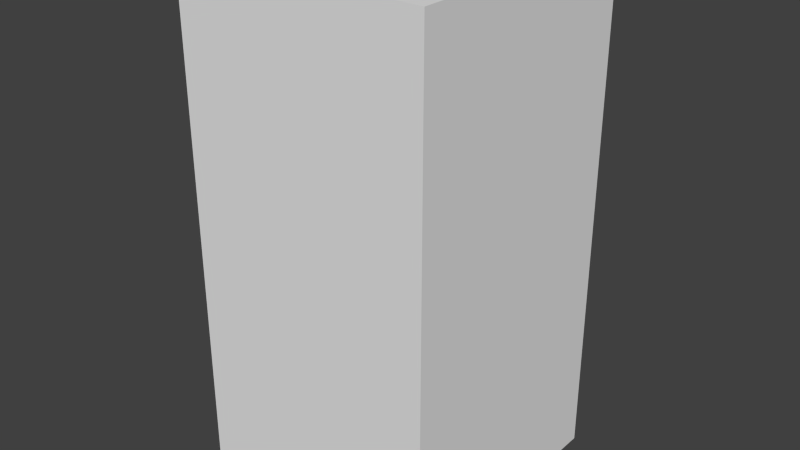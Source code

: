 # Source: greenShieldThree.blend  (saved by Blender 2.68.0; exported with 4.5.12 LTS)
import bpy
from mathutils import Matrix  # noqa: F401  (used for matrix-valued properties, if any)

bpy.ops.wm.read_factory_settings(use_empty=True)
scene = bpy.context.scene
scene.name = 'Scene'

# ---- collections
col_collection_1 = bpy.data.collections.new('Collection 1'); scene.collection.children.link(col_collection_1)

# ---- world
world_world = bpy.data.worlds.new('World'); scene.world = world_world
world_world.color = (0.05088, 0.05088, 0.05088)
world_world.use_sun_shadow = False
world_world.sun_shadow_jitter_overblur = 0.0
world_world.cycles.sampling_method = 'MANUAL'
world_world.cycles.sample_map_resolution = 256

# ---- meshes
me_greenshieldthree = bpy.data.meshes.new('greenShieldThree')
me_greenshieldthree.from_pydata([(-0.5, -0.5, -1.0), (-0.5, 0.5, -1.0), (0.5, 0.5, -1.0), (0.5, -0.5, -1.0), (-0.5, -0.5, 1.0), (-0.5, 0.5, 1.0), (0.5, 0.5, 1.0), (0.5, -0.5, 1.0)], [], [(4, 5, 1, 0), (5, 6, 2, 1), (6, 7, 3, 2), (7, 4, 0, 3), (0, 1, 2, 3), (7, 6, 5, 4)])
me_greenshieldthree.use_remesh_preserve_volume = False
me_greenshieldthree.use_remesh_preserve_attributes = False
me_greenshieldthree.use_mirror_vertex_groups = False
me_greenshieldthree.update()

# ---- objects
ob_greenshieldthree = bpy.data.objects.new('greenShieldThree', me_greenshieldthree)

# ---- transforms, parenting, visibility, modifiers, constraints
ob_greenshieldthree.location = (0.0, 0.0, 0.0)
ob_greenshieldthree.lineart.crease_threshold = 0.0

# ---- collection membership
col_collection_1.objects.link(ob_greenshieldthree)

# ---- scene / render settings (as saved in the file)
scene.frame_start = 1; scene.frame_end = 250; scene.frame_set(1)
scene.render.engine = 'BLENDER_EEVEE_NEXT'
scene.render.image_settings.color_mode = 'RGB'
scene.render.image_settings.compression = 90
scene.render.resolution_percentage = 50
scene.render.dither_intensity = 0.0
scene.cycles.use_denoising = False
scene.cycles.samples = 10
scene.cycles.sampling_pattern = 'TABULATED_SOBOL'
scene.cycles.light_sampling_threshold = 0.0
scene.cycles.use_adaptive_sampling = False
scene.cycles.use_light_tree = False
scene.cycles.blur_glossy = 0.0
scene.cycles.volume_bounces = 1
scene.cycles.pixel_filter_type = 'GAUSSIAN'
scene.cycles.sample_clamp_indirect = 0.0
scene.view_settings.view_transform = 'Standard'
bpy.context.view_layer.update()

# ---- added for rendering (the .blend has no active camera and no usable light): camera, sun
cam_auto = bpy.data.cameras.new('AutoCamera')
cam_auto.lens = 50.0
cam_auto.sensor_width = 36.0
cam_auto.clip_end = 1000.0
ob_auto_camera = bpy.data.objects.new('AutoCamera', cam_auto)
scene.collection.objects.link(ob_auto_camera)
ob_auto_camera.location = (2.26633, -2.71959, 1.81306)
ob_auto_camera.rotation_euler = (1.09748, -7.21219e-08, 0.694738)
scene.camera = ob_auto_camera
light_auto_sun = bpy.data.lights.new('AutoSun', 'SUN')
light_auto_sun.energy = 3.0
light_auto_sun.angle = 0.0523599
ob_auto_sun = bpy.data.objects.new('AutoSun', light_auto_sun)
scene.collection.objects.link(ob_auto_sun)
ob_auto_sun.rotation_euler = (0.872665, 0.174533, 0.523599)
bpy.context.view_layer.update()
